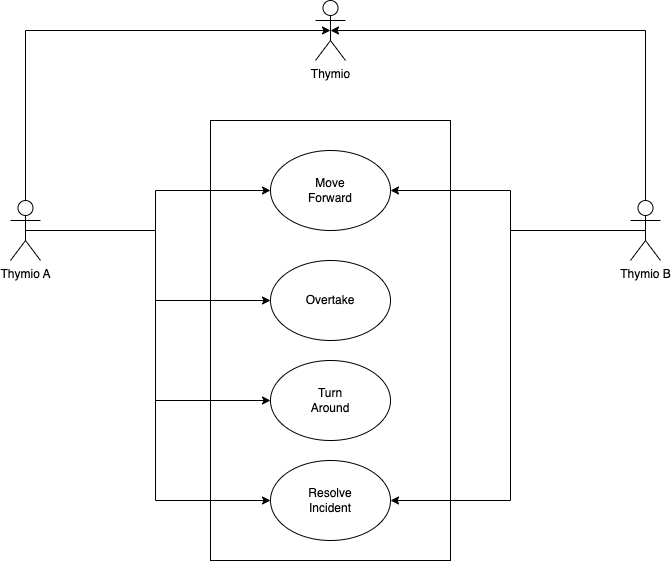

The diagram above was exported from draw.io. Its source (the exported page's mxGraphModel, read from the mxfile embedded in the PNG):
<mxGraphModel dx="823" dy="549" grid="1" gridSize="10" guides="1" tooltips="1" connect="1" arrows="1" fold="1" page="1" pageScale="1" pageWidth="827" pageHeight="1169" math="0" shadow="0">
  <root>
    <mxCell id="0" />
    <mxCell id="1" parent="0" />
    <mxCell id="VEj-wDTGHTGFX5anfmht-2" value="" style="rounded=0;whiteSpace=wrap;html=1;fillColor=none;" vertex="1" parent="1">
      <mxGeometry x="280" y="200" width="240" height="440" as="geometry" />
    </mxCell>
    <mxCell id="VEj-wDTGHTGFX5anfmht-26" style="edgeStyle=orthogonalEdgeStyle;rounded=0;orthogonalLoop=1;jettySize=auto;html=1;exitX=0.5;exitY=0.5;exitDx=0;exitDy=0;exitPerimeter=0;entryX=0;entryY=0.5;entryDx=0;entryDy=0;" edge="1" parent="1" source="VEj-wDTGHTGFX5anfmht-5" target="VEj-wDTGHTGFX5anfmht-9">
      <mxGeometry relative="1" as="geometry" />
    </mxCell>
    <mxCell id="VEj-wDTGHTGFX5anfmht-27" style="edgeStyle=orthogonalEdgeStyle;rounded=0;orthogonalLoop=1;jettySize=auto;html=1;exitX=0.5;exitY=0.5;exitDx=0;exitDy=0;exitPerimeter=0;entryX=0;entryY=0.5;entryDx=0;entryDy=0;" edge="1" parent="1" source="VEj-wDTGHTGFX5anfmht-5" target="VEj-wDTGHTGFX5anfmht-14">
      <mxGeometry relative="1" as="geometry" />
    </mxCell>
    <mxCell id="VEj-wDTGHTGFX5anfmht-28" style="edgeStyle=orthogonalEdgeStyle;rounded=0;orthogonalLoop=1;jettySize=auto;html=1;exitX=0.5;exitY=0.5;exitDx=0;exitDy=0;exitPerimeter=0;entryX=0;entryY=0.5;entryDx=0;entryDy=0;" edge="1" parent="1" source="VEj-wDTGHTGFX5anfmht-5" target="VEj-wDTGHTGFX5anfmht-19">
      <mxGeometry relative="1" as="geometry" />
    </mxCell>
    <mxCell id="VEj-wDTGHTGFX5anfmht-29" style="edgeStyle=orthogonalEdgeStyle;rounded=0;orthogonalLoop=1;jettySize=auto;html=1;exitX=0.5;exitY=0.5;exitDx=0;exitDy=0;exitPerimeter=0;entryX=0;entryY=0.5;entryDx=0;entryDy=0;" edge="1" parent="1" source="VEj-wDTGHTGFX5anfmht-5" target="VEj-wDTGHTGFX5anfmht-23">
      <mxGeometry relative="1" as="geometry" />
    </mxCell>
    <mxCell id="VEj-wDTGHTGFX5anfmht-33" style="edgeStyle=orthogonalEdgeStyle;rounded=0;orthogonalLoop=1;jettySize=auto;html=1;exitX=0.5;exitY=0;exitDx=0;exitDy=0;exitPerimeter=0;entryX=0.5;entryY=0.5;entryDx=0;entryDy=0;entryPerimeter=0;" edge="1" parent="1" source="VEj-wDTGHTGFX5anfmht-5" target="VEj-wDTGHTGFX5anfmht-32">
      <mxGeometry relative="1" as="geometry">
        <Array as="points">
          <mxPoint x="95" y="110" />
        </Array>
      </mxGeometry>
    </mxCell>
    <mxCell id="VEj-wDTGHTGFX5anfmht-5" value="Thymio A" style="shape=umlActor;verticalLabelPosition=bottom;verticalAlign=top;html=1;outlineConnect=0;" vertex="1" parent="1">
      <mxGeometry x="80" y="280" width="30" height="60" as="geometry" />
    </mxCell>
    <mxCell id="VEj-wDTGHTGFX5anfmht-12" value="" style="group" vertex="1" connectable="0" parent="1">
      <mxGeometry x="340" y="230" width="120" height="80" as="geometry" />
    </mxCell>
    <mxCell id="VEj-wDTGHTGFX5anfmht-9" value="" style="ellipse;whiteSpace=wrap;html=1;" vertex="1" parent="VEj-wDTGHTGFX5anfmht-12">
      <mxGeometry width="120" height="80" as="geometry" />
    </mxCell>
    <mxCell id="VEj-wDTGHTGFX5anfmht-10" value="Move Forward" style="text;html=1;align=center;verticalAlign=middle;whiteSpace=wrap;rounded=0;" vertex="1" parent="VEj-wDTGHTGFX5anfmht-12">
      <mxGeometry x="30" y="25" width="60" height="30" as="geometry" />
    </mxCell>
    <mxCell id="VEj-wDTGHTGFX5anfmht-13" value="" style="group" vertex="1" connectable="0" parent="1">
      <mxGeometry x="340" y="340" width="120" height="80" as="geometry" />
    </mxCell>
    <mxCell id="VEj-wDTGHTGFX5anfmht-14" value="" style="ellipse;whiteSpace=wrap;html=1;" vertex="1" parent="VEj-wDTGHTGFX5anfmht-13">
      <mxGeometry width="120" height="80" as="geometry" />
    </mxCell>
    <mxCell id="VEj-wDTGHTGFX5anfmht-15" value="Overtake" style="text;html=1;align=center;verticalAlign=middle;whiteSpace=wrap;rounded=0;" vertex="1" parent="VEj-wDTGHTGFX5anfmht-13">
      <mxGeometry x="30" y="25" width="60" height="30" as="geometry" />
    </mxCell>
    <mxCell id="VEj-wDTGHTGFX5anfmht-30" style="edgeStyle=orthogonalEdgeStyle;rounded=0;orthogonalLoop=1;jettySize=auto;html=1;exitX=0.5;exitY=0.5;exitDx=0;exitDy=0;exitPerimeter=0;entryX=1;entryY=0.5;entryDx=0;entryDy=0;" edge="1" parent="1" source="VEj-wDTGHTGFX5anfmht-16" target="VEj-wDTGHTGFX5anfmht-9">
      <mxGeometry relative="1" as="geometry" />
    </mxCell>
    <mxCell id="VEj-wDTGHTGFX5anfmht-31" style="edgeStyle=orthogonalEdgeStyle;rounded=0;orthogonalLoop=1;jettySize=auto;html=1;exitX=0.5;exitY=0.5;exitDx=0;exitDy=0;exitPerimeter=0;entryX=1;entryY=0.5;entryDx=0;entryDy=0;" edge="1" parent="1" source="VEj-wDTGHTGFX5anfmht-16" target="VEj-wDTGHTGFX5anfmht-23">
      <mxGeometry relative="1" as="geometry" />
    </mxCell>
    <mxCell id="VEj-wDTGHTGFX5anfmht-16" value="Thymio B&lt;div&gt;&lt;br&gt;&lt;/div&gt;" style="shape=umlActor;verticalLabelPosition=bottom;verticalAlign=top;html=1;outlineConnect=0;" vertex="1" parent="1">
      <mxGeometry x="700" y="280" width="30" height="60" as="geometry" />
    </mxCell>
    <mxCell id="VEj-wDTGHTGFX5anfmht-18" value="" style="group" vertex="1" connectable="0" parent="1">
      <mxGeometry x="340" y="440" width="120" height="80" as="geometry" />
    </mxCell>
    <mxCell id="VEj-wDTGHTGFX5anfmht-19" value="" style="ellipse;whiteSpace=wrap;html=1;" vertex="1" parent="VEj-wDTGHTGFX5anfmht-18">
      <mxGeometry width="120" height="80" as="geometry" />
    </mxCell>
    <mxCell id="VEj-wDTGHTGFX5anfmht-20" value="Turn Around" style="text;html=1;align=center;verticalAlign=middle;whiteSpace=wrap;rounded=0;" vertex="1" parent="VEj-wDTGHTGFX5anfmht-18">
      <mxGeometry x="30" y="25" width="60" height="30" as="geometry" />
    </mxCell>
    <mxCell id="VEj-wDTGHTGFX5anfmht-22" value="" style="group" vertex="1" connectable="0" parent="1">
      <mxGeometry x="340" y="540" width="120" height="80" as="geometry" />
    </mxCell>
    <mxCell id="VEj-wDTGHTGFX5anfmht-23" value="" style="ellipse;whiteSpace=wrap;html=1;" vertex="1" parent="VEj-wDTGHTGFX5anfmht-22">
      <mxGeometry width="120" height="80" as="geometry" />
    </mxCell>
    <mxCell id="VEj-wDTGHTGFX5anfmht-24" value="Resolve Incident" style="text;html=1;align=center;verticalAlign=middle;whiteSpace=wrap;rounded=0;" vertex="1" parent="VEj-wDTGHTGFX5anfmht-22">
      <mxGeometry x="30" y="25" width="60" height="30" as="geometry" />
    </mxCell>
    <mxCell id="VEj-wDTGHTGFX5anfmht-32" value="Thymio" style="shape=umlActor;verticalLabelPosition=bottom;verticalAlign=top;html=1;outlineConnect=0;" vertex="1" parent="1">
      <mxGeometry x="385" y="80" width="30" height="60" as="geometry" />
    </mxCell>
    <mxCell id="VEj-wDTGHTGFX5anfmht-34" style="edgeStyle=orthogonalEdgeStyle;rounded=0;orthogonalLoop=1;jettySize=auto;html=1;exitX=0.5;exitY=0;exitDx=0;exitDy=0;exitPerimeter=0;entryX=0.5;entryY=0.5;entryDx=0;entryDy=0;entryPerimeter=0;" edge="1" parent="1" source="VEj-wDTGHTGFX5anfmht-16" target="VEj-wDTGHTGFX5anfmht-32">
      <mxGeometry relative="1" as="geometry">
        <Array as="points">
          <mxPoint x="715" y="110" />
        </Array>
      </mxGeometry>
    </mxCell>
  </root>
</mxGraphModel>